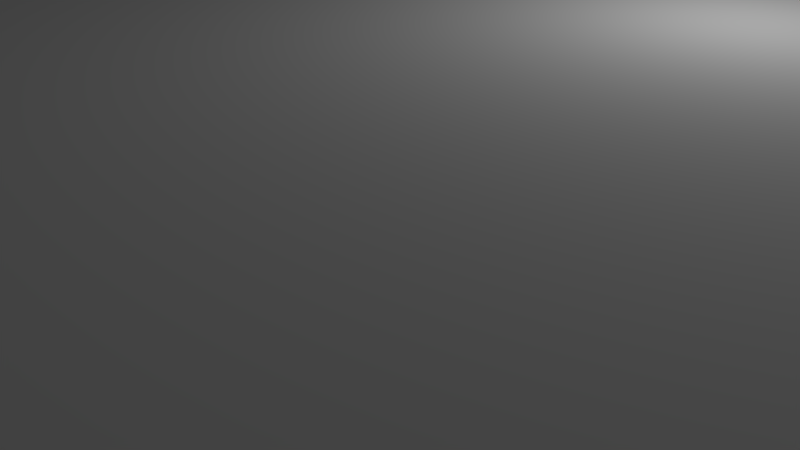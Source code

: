 # Source: cover.blend  (saved by Blender 2.79.0; exported with 4.5.12 LTS)
import bpy
from mathutils import Matrix  # noqa: F401  (used for matrix-valued properties, if any)

bpy.ops.wm.read_factory_settings(use_empty=True)
scene = bpy.context.scene
scene.name = 'Scene'

# ---- collections
col_collection_1 = bpy.data.collections.new('Collection 1'); scene.collection.children.link(col_collection_1)
col_collection_2 = bpy.data.collections.new('Collection 2'); scene.collection.children.link(col_collection_2)
col_collection_2.hide_render = True
col_collection_2.hide_viewport = True

# ---- materials (node trees are filled in below, after node groups)
mat_material = bpy.data.materials.new('Material')
mat_material.alpha_threshold = 0.0
mat_material.use_transparent_shadow = False
mat_material.roughness = 0.5
mat_material.line_color = (0.0, 0.0, 0.0, 1.0)
mat_material_003 = bpy.data.materials.new('Material.003')
mat_material_003.alpha_threshold = 0.0
mat_material_003.use_transparent_shadow = False
mat_material_003.roughness = 0.5
mat_material_003.line_color = (0.0, 0.0, 0.0, 1.0)

# ---- material node trees

# ---- world
world_world = bpy.data.worlds.new('World'); scene.world = world_world
world_world.color = (0.05088, 0.05088, 0.05088)
world_world.use_sun_shadow = False
world_world.sun_shadow_jitter_overblur = 0.0
world_world.cycles.sampling_method = 'MANUAL'

# ---- cameras
cam_camera = bpy.data.cameras.new('Camera')
cam_camera.clip_end = 100.0
cam_camera.lens = 35.0
cam_camera.sensor_width = 32.0
cam_camera.sensor_height = 18.0
cam_camera.ortho_scale = 7.314
cam_camera.dof.focus_distance = 0.0
cam_camera.dof.aperture_fstop = 128.0

# ---- lights
light_lamp = bpy.data.lights.new('Lamp', 'POINT')
light_lamp.transmission_factor = 0.0
light_lamp.cutoff_distance = 30.0
light_lamp.energy = 100.0
light_lamp.shadow_buffer_clip_start = 1.001
light_lamp.shadow_soft_size = 0.1
light_lamp.shadow_maximum_resolution = 0.006
light_lamp.use_absolute_resolution = True

# ---- meshes
me_cube = bpy.data.meshes.new('Cube')
me_cube.from_pydata([(12.01, 9.476, 3.231), (12.01, 9.476, 1.236), (12.01, -7.439, 3.231), (12.01, -7.439, 1.236), (-10.02, 9.476, 3.231), (-10.02, 9.476, 1.236), (-10.02, -7.439, 3.231), (-10.02, -7.439, 1.236), (-8.022, -7.439, 3.231), (-8.022, -7.439, 1.236), (-8.022, 9.476, 3.231), (-8.022, 9.476, 1.236), (12.01, -5.438, 3.231), (-10.02, -5.438, 1.236), (12.01, -5.438, 1.236), (-10.02, -5.438, 3.231), (-8.022, -5.438, 3.231), (-8.022, -5.438, 1.236), (10.01, -7.439, 1.236), (10.01, 9.476, 3.231), (10.01, -7.439, 3.231), (10.01, 9.476, 1.236), (10.01, -5.438, 3.231), (10.01, -5.438, 1.236), (12.01, 7.477, 1.236), (-10.02, 7.477, 3.231), (12.01, 7.477, 3.231), (-10.02, 7.477, 1.236), (-8.022, 7.477, 3.231), (-8.022, 7.477, 1.236), (10.01, 7.477, 1.236), (10.01, 7.477, 3.231), (12.01, -7.439, 3.13), (12.01, -7.439, 1.337), (-10.02, 9.476, 3.13), (-10.02, 9.476, 1.337), (-10.02, -7.439, 1.337), (-10.02, -7.439, 3.13), (12.01, 9.476, 3.13), (12.01, 9.476, 1.337), (-8.022, -7.439, 3.13), (-8.022, -7.439, 1.337), (-8.022, 9.476, 3.13), (-8.022, 9.476, 1.337), (12.01, -5.438, 3.13), (12.01, -5.438, 1.337), (-10.02, -5.438, 3.13), (-10.02, -5.438, 1.337), (10.01, -7.439, 3.13), (10.01, -7.439, 1.337), (10.01, 9.476, 3.13), (10.01, 9.476, 1.337), (12.01, 7.477, 3.13), (12.01, 7.477, 1.337), (-10.02, 7.477, 3.13), (-10.02, 7.477, 1.337)], [], [(23, 14, 3, 18), (54, 25, 4, 34), (16, 15, 6, 8), (44, 12, 2, 32), (50, 19, 0, 38), (40, 8, 6, 37), (48, 20, 8, 40), (34, 4, 10, 42), (22, 16, 8, 20), (13, 17, 9, 7), (27, 29, 17, 13), (31, 28, 16, 22), (52, 26, 12, 44), (28, 25, 15, 16), (37, 6, 15, 46), (30, 24, 14, 23), (29, 30, 23, 17), (26, 31, 22, 12), (12, 22, 20, 2), (32, 2, 20, 48), (42, 10, 19, 50), (17, 23, 18, 9), (0, 19, 31, 26), (11, 21, 30, 29), (21, 1, 24, 30), (10, 4, 25, 28), (38, 0, 26, 52), (19, 10, 28, 31), (5, 11, 29, 27), (46, 15, 25, 54), (13, 47, 55, 27), (47, 46, 54, 55), (1, 39, 53, 24), (39, 38, 52, 53), (11, 43, 51, 21), (43, 42, 50, 51), (3, 33, 49, 18), (33, 32, 48, 49), (7, 36, 47, 13), (36, 37, 46, 47), (24, 53, 45, 14), (53, 52, 44, 45), (5, 35, 43, 11), (35, 34, 42, 43), (18, 49, 41, 9), (49, 48, 40, 41), (9, 41, 36, 7), (41, 40, 37, 36), (21, 51, 39, 1), (51, 50, 38, 39), (14, 45, 33, 3), (45, 44, 32, 33), (27, 55, 35, 5), (55, 54, 34, 35)])
me_cube.materials.append(mat_material)
me_cube.use_remesh_preserve_volume = False
me_cube.use_remesh_preserve_attributes = False
me_cube.use_mirror_vertex_groups = False
me_cube.update()
me_cube_003 = bpy.data.meshes.new('Cube.003')
me_cube_003.from_pydata([(12.01, 9.476, 3.231), (12.01, 9.476, 1.236), (12.01, -7.439, 3.231), (12.01, -7.439, 1.236), (-10.02, 9.476, 3.231), (-10.02, 9.476, 1.236), (-10.02, -7.439, 3.231), (-10.02, -7.439, 1.236), (-8.022, -7.439, 3.231), (-8.022, -7.439, 1.236), (-8.022, 9.476, 3.231), (-8.022, 9.476, 1.236), (12.01, -5.438, 3.231), (-10.02, -5.438, 1.236), (12.01, -5.438, 1.236), (-10.02, -5.438, 3.231), (-8.022, -5.438, 3.231), (-8.022, -5.438, 1.236), (10.01, -7.439, 1.236), (10.01, 9.476, 3.231), (10.01, -7.439, 3.231), (10.01, 9.476, 1.236), (10.01, -5.438, 3.231), (10.01, -5.438, 1.236), (12.01, 7.477, 1.236), (-10.02, 7.477, 3.231), (12.01, 7.477, 3.231), (-10.02, 7.477, 1.236), (-8.022, 7.477, 3.231), (-8.022, 7.477, 1.236), (10.01, 7.477, 1.236), (10.01, 7.477, 3.231), (12.01, -7.439, 3.13), (12.01, -7.439, 1.337), (-10.02, 9.476, 3.13), (-10.02, 9.476, 1.337), (-10.02, -7.439, 1.337), (-10.02, -7.439, 3.13), (12.01, 9.476, 3.13), (12.01, 9.476, 1.337), (-8.022, -7.439, 3.13), (-8.022, -7.439, 1.337), (-8.022, 9.476, 3.13), (-8.022, 9.476, 1.337), (12.01, -5.438, 3.13), (12.01, -5.438, 1.337), (-10.02, -5.438, 3.13), (-10.02, -5.438, 1.337), (10.01, -7.439, 3.13), (10.01, -7.439, 1.337), (10.01, 9.476, 3.13), (10.01, 9.476, 1.337), (12.01, 7.477, 3.13), (12.01, 7.477, 1.337), (-10.02, 7.477, 3.13), (-10.02, 7.477, 1.337)], [], [(23, 14, 3, 18), (54, 25, 4, 34), (16, 15, 6, 8), (44, 12, 2, 32), (50, 19, 0, 38), (40, 8, 6, 37), (48, 20, 8, 40), (34, 4, 10, 42), (22, 16, 8, 20), (13, 17, 9, 7), (27, 29, 17, 13), (31, 28, 16, 22), (52, 26, 12, 44), (28, 25, 15, 16), (37, 6, 15, 46), (30, 24, 14, 23), (29, 30, 23, 17), (26, 31, 22, 12), (12, 22, 20, 2), (32, 2, 20, 48), (42, 10, 19, 50), (17, 23, 18, 9), (0, 19, 31, 26), (11, 21, 30, 29), (21, 1, 24, 30), (10, 4, 25, 28), (38, 0, 26, 52), (19, 10, 28, 31), (5, 11, 29, 27), (46, 15, 25, 54), (13, 47, 55, 27), (47, 46, 54, 55), (1, 39, 53, 24), (39, 38, 52, 53), (11, 43, 51, 21), (43, 42, 50, 51), (3, 33, 49, 18), (33, 32, 48, 49), (7, 36, 47, 13), (36, 37, 46, 47), (24, 53, 45, 14), (53, 52, 44, 45), (5, 35, 43, 11), (35, 34, 42, 43), (18, 49, 41, 9), (49, 48, 40, 41), (9, 41, 36, 7), (41, 40, 37, 36), (21, 51, 39, 1), (51, 50, 38, 39), (14, 45, 33, 3), (45, 44, 32, 33), (27, 55, 35, 5), (55, 54, 34, 35)])
me_cube_003.materials.append(mat_material_003)
me_cube_003.use_remesh_preserve_volume = False
me_cube_003.use_remesh_preserve_attributes = False
me_cube_003.use_mirror_vertex_groups = False
me_cube_003.update()

# ---- objects
ob_lamp = bpy.data.objects.new('Lamp', light_lamp)
ob_camera = bpy.data.objects.new('Camera', cam_camera)
ob_cube = bpy.data.objects.new('Cube', me_cube)
ob_cube_002 = bpy.data.objects.new('Cube.002', me_cube_003)

# ---- transforms, parenting, visibility, modifiers, constraints
ob_lamp.location = (4.076, 1.005, 5.904)
ob_lamp.rotation_euler = (0.6503, 0.05522, 1.866)
ob_lamp.lock_rotations_4d = False
ob_lamp.empty_display_type = 'ARROWS'
ob_lamp.color = (0.0, 0.0, 0.0, 0.0)
ob_lamp.lineart.crease_threshold = 0.0
ob_camera.location = (7.481, -6.508, 5.344)
ob_camera.rotation_euler = (1.109, 0.0, 0.8149)
ob_camera.lock_rotations_4d = False
ob_camera.empty_display_type = 'ARROWS'
ob_camera.color = (0.0, 0.0, 0.0, 0.0)
ob_camera.display_type = 'WIRE'
ob_camera.lineart.crease_threshold = 0.0
ob_cube.location = (-0.8114, -0.3004, 0.2752)
ob_cube.lock_rotations_4d = False
ob_cube.empty_display_type = 'ARROWS'
ob_cube.lineart.crease_threshold = 0.0
_m = ob_cube.modifiers.new('Subsurf', 'SUBSURF')
_m.uv_smooth = 'PRESERVE_CORNERS'
_m.quality = 2
_m.levels = 6
_m.show_only_control_edges = False
_m = ob_cube.modifiers.new('Boolean', 'BOOLEAN')
_m.object = ob_cube_002
_m.solver = 'FAST'
ob_cube_002.location = (-0.8114, -0.3004, -0.0344)
ob_cube_002.scale = (0.8613, 0.8613, 0.8613)
ob_cube_002.lock_rotations_4d = False
ob_cube_002.empty_display_type = 'ARROWS'
ob_cube_002.lineart.crease_threshold = 0.0
_m = ob_cube_002.modifiers.new('Subsurf', 'SUBSURF')
_m.uv_smooth = 'PRESERVE_CORNERS'
_m.quality = 2
_m.levels = 0
_m.show_only_control_edges = False

# ---- collection membership
col_collection_1.objects.link(ob_lamp)
col_collection_1.objects.link(ob_camera)
col_collection_1.objects.link(ob_cube)
col_collection_2.objects.link(ob_cube_002)

# ---- scene / render settings (as saved in the file)
scene.camera = ob_camera
scene.frame_start = 1; scene.frame_end = 250; scene.frame_set(1)
scene.render.engine = 'BLENDER_EEVEE_NEXT'
scene.render.resolution_percentage = 50
scene.render.dither_intensity = 0.0
scene.cycles.use_denoising = False
scene.cycles.samples = 128
scene.cycles.sampling_pattern = 'TABULATED_SOBOL'
scene.cycles.use_adaptive_sampling = False
scene.cycles.use_light_tree = False
scene.cycles.blur_glossy = 0.0
scene.cycles.sample_clamp_indirect = 0.0
scene.view_settings.view_transform = 'Standard'
scene.unit_settings.scale_length = 0.01
bpy.context.view_layer.update()
